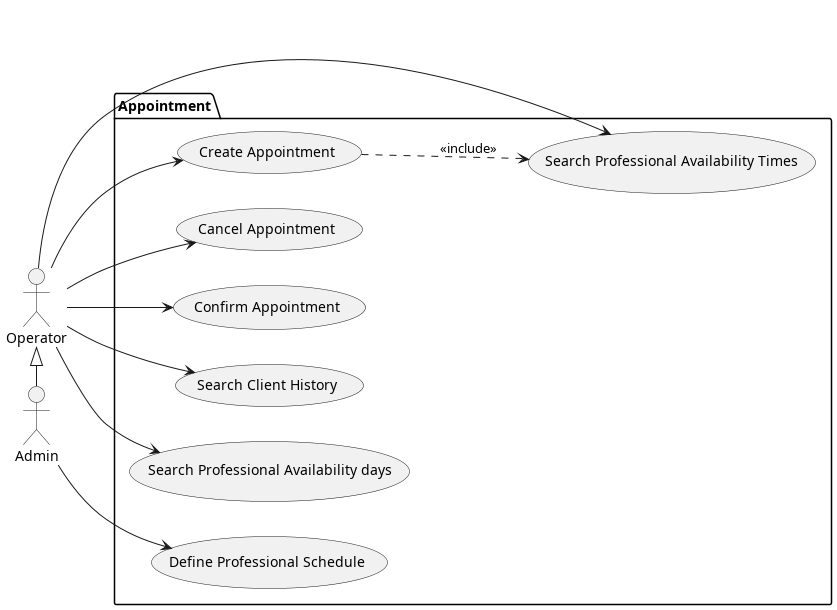

The diagram above was rendered by PlantUML. Its source (embedded in the PNG):
@startuml "use-cases"
left to right direction

actor Operator as op
actor Admin as adm

package Appointment {
  usecase "Create Appointment" as UC1
  usecase "Cancel Appointment" as UC2
  usecase "Confirm Appointment" as UC3
  usecase "Search Client History" as UC4
  usecase "Search Professional Availability days" as UC5
  usecase "Search Professional Availability Times" as UC6
  usecase "Define Professional Schedule" as UC7
}

op <|-right- adm

op --> UC1
op --> UC2
op --> UC3
op --> UC4
op --> UC5
op --> UC6

adm --> UC7

(UC1) ..> (UC6) : <<include>>
@enduml